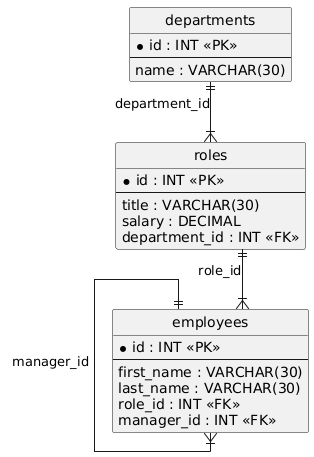

The diagram above was rendered by PlantUML. Its source (embedded in the PNG):
@startuml
hide circle
skinparam linetype ortho

entity "departments" as departments {
  * id : INT <<PK>>
  --
  name : VARCHAR(30)
}

entity "roles" as roles {
  * id : INT <<PK>>
  --
  title : VARCHAR(30)
  salary : DECIMAL
  department_id : INT <<FK>>
}

entity "employees" as employees {
  * id : INT <<PK>>
  --
  first_name : VARCHAR(30)
  last_name : VARCHAR(30)
  role_id : INT <<FK>>
  manager_id : INT <<FK>>
}

departments ||--|{ roles : "department_id"
roles ||--|{ employees : "role_id"
employees ||--|{ employees : "manager_id"
@enduml